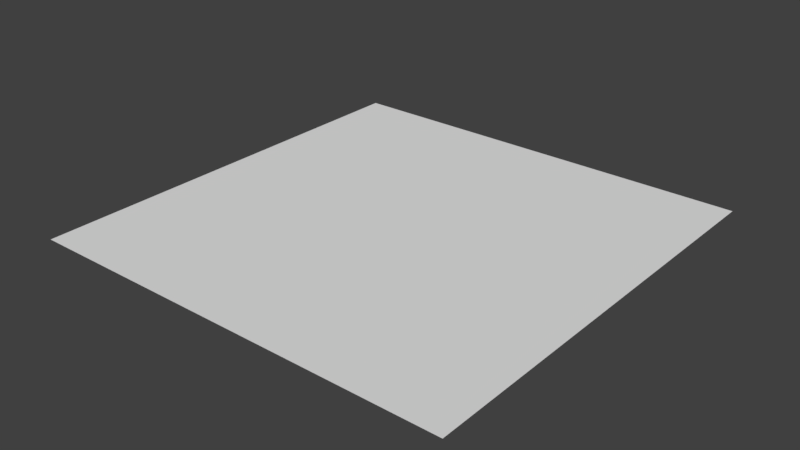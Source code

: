 # Source: intro-anim.blend  (saved by Blender 2.78.0; exported with 4.5.12 LTS)
import bpy
from mathutils import Matrix  # noqa: F401  (used for matrix-valued properties, if any)

bpy.ops.wm.read_factory_settings(use_empty=True)
scene = bpy.context.scene
scene.name = 'Scene'

# ---- collections
col_collection_1_001 = bpy.data.collections.new('Collection 1.001'); scene.collection.children.link(col_collection_1_001)

# ---- world
world_world = bpy.data.worlds.new('World'); scene.world = world_world
world_world.color = (0.05088, 0.05088, 0.05088)
world_world.use_sun_shadow = False
world_world.sun_shadow_jitter_overblur = 0.0
world_world.cycles.sampling_method = 'MANUAL'

# ---- meshes
me_plane = bpy.data.meshes.new('Plane')
me_plane.from_pydata([(-1.0, -1.0, 0.0), (1.0, -1.0, 0.0), (-1.0, 1.0, 0.0), (1.0, 1.0, 0.0)], [], [(0, 1, 3, 2)])
me_plane.use_remesh_preserve_volume = False
me_plane.use_remesh_preserve_attributes = False
me_plane.use_mirror_vertex_groups = False
me_plane.update()

# ---- objects
ob_plane = bpy.data.objects.new('Plane', me_plane)

# ---- transforms, parenting, visibility, modifiers, constraints
ob_plane.location = (0.0, 0.0, 0.0)
ob_plane.lineart.crease_threshold = 0.0

# ---- collection membership
col_collection_1_001.objects.link(ob_plane)

# ---- scene / render settings (as saved in the file)
scene.frame_start = 1; scene.frame_end = 4323; scene.frame_set(1457)
scene.render.engine = 'BLENDER_EEVEE_NEXT'
scene.render.image_settings.color_mode = 'RGB'
scene.render.fps_base = 1.001
scene.render.dither_intensity = 0.0
scene.cycles.use_denoising = False
scene.cycles.samples = 128
scene.cycles.sampling_pattern = 'TABULATED_SOBOL'
scene.cycles.light_sampling_threshold = 0.0
scene.cycles.use_adaptive_sampling = False
scene.cycles.use_light_tree = False
scene.cycles.blur_glossy = 0.0
scene.cycles.sample_clamp_indirect = 0.0
scene.view_settings.view_transform = 'Standard'
bpy.context.view_layer.update()

# ---- added for rendering (the .blend has no active camera and no usable light): camera, sun
cam_auto = bpy.data.cameras.new('AutoCamera')
cam_auto.lens = 50.0
cam_auto.sensor_width = 36.0
cam_auto.clip_end = 1000.0
ob_auto_camera = bpy.data.objects.new('AutoCamera', cam_auto)
scene.collection.objects.link(ob_auto_camera)
ob_auto_camera.location = (2.61693, -3.14032, 2.09354)
ob_auto_camera.rotation_euler = (1.09748, -7.21219e-08, 0.694738)
scene.camera = ob_auto_camera
light_auto_sun = bpy.data.lights.new('AutoSun', 'SUN')
light_auto_sun.energy = 3.0
light_auto_sun.angle = 0.0523599
ob_auto_sun = bpy.data.objects.new('AutoSun', light_auto_sun)
scene.collection.objects.link(ob_auto_sun)
ob_auto_sun.rotation_euler = (0.872665, 0.174533, 0.523599)
bpy.context.view_layer.update()
